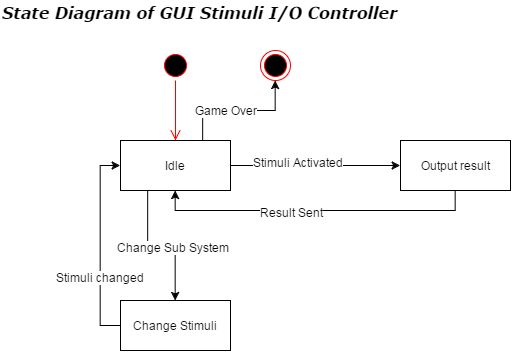

The diagram above was exported from draw.io. Its source (the exported page's mxGraphModel, read from the mxfile embedded in the PNG):
<mxGraphModel dx="727" dy="320" grid="1" gridSize="10" guides="1" tooltips="1" connect="1" arrows="1" fold="1" page="1" pageScale="1" pageWidth="826" pageHeight="1169" background="#ffffff" math="0" shadow="0">
  <root>
    <mxCell id="0" style=";html=1;" />
    <mxCell id="1" style=";html=1;" parent="0" />
    <mxCell id="2626508fd8b3e32-43" value="" style="ellipse;html=1;shape=startState;fillColor=#000000;strokeColor=#ff0000;" vertex="1" parent="1">
      <mxGeometry x="260" y="200" width="30" height="30" as="geometry" />
    </mxCell>
    <mxCell id="2626508fd8b3e32-44" value="" style="edgeStyle=orthogonalEdgeStyle;html=1;verticalAlign=bottom;endArrow=open;endSize=8;strokeColor=#ff0000;" edge="1" source="2626508fd8b3e32-43" parent="1">
      <mxGeometry relative="1" as="geometry">
        <mxPoint x="275" y="290" as="targetPoint" />
      </mxGeometry>
    </mxCell>
    <mxCell id="2626508fd8b3e32-48" style="edgeStyle=orthogonalEdgeStyle;rounded=0;html=1;exitX=1;exitY=0.5;entryX=0;entryY=0.5;jettySize=auto;orthogonalLoop=1;" edge="1" parent="1" source="2626508fd8b3e32-45" target="2626508fd8b3e32-47">
      <mxGeometry relative="1" as="geometry" />
    </mxCell>
    <mxCell id="2626508fd8b3e32-49" value="Stimuli Activated&lt;div&gt;&lt;br&gt;&lt;/div&gt;" style="text;html=1;resizable=0;points=[];align=center;verticalAlign=middle;labelBackgroundColor=#ffffff;" vertex="1" connectable="0" parent="2626508fd8b3e32-48">
      <mxGeometry x="-0.2" y="-4" relative="1" as="geometry">
        <mxPoint as="offset" />
      </mxGeometry>
    </mxCell>
    <mxCell id="2626508fd8b3e32-53" style="edgeStyle=orthogonalEdgeStyle;rounded=0;html=1;exitX=0.25;exitY=1;entryX=0.5;entryY=0;jettySize=auto;orthogonalLoop=1;" edge="1" parent="1" source="2626508fd8b3e32-45" target="2626508fd8b3e32-52">
      <mxGeometry relative="1" as="geometry" />
    </mxCell>
    <mxCell id="2626508fd8b3e32-54" value="Change Sub System" style="text;html=1;resizable=0;points=[];align=center;verticalAlign=middle;labelBackgroundColor=#ffffff;" vertex="1" connectable="0" parent="2626508fd8b3e32-53">
      <mxGeometry x="0.2263" y="-2" relative="1" as="geometry">
        <mxPoint as="offset" />
      </mxGeometry>
    </mxCell>
    <mxCell id="2626508fd8b3e32-58" style="edgeStyle=orthogonalEdgeStyle;rounded=0;html=1;exitX=0.75;exitY=0;entryX=0.5;entryY=1;jettySize=auto;orthogonalLoop=1;" edge="1" parent="1" source="2626508fd8b3e32-45" target="2626508fd8b3e32-57">
      <mxGeometry relative="1" as="geometry" />
    </mxCell>
    <mxCell id="2626508fd8b3e32-59" value="Game Over" style="text;html=1;resizable=0;points=[];align=center;verticalAlign=middle;labelBackgroundColor=#ffffff;" vertex="1" connectable="0" parent="2626508fd8b3e32-58">
      <mxGeometry x="-0.197" relative="1" as="geometry">
        <mxPoint as="offset" />
      </mxGeometry>
    </mxCell>
    <mxCell id="2626508fd8b3e32-45" value="Idle" style="html=1;" vertex="1" parent="1">
      <mxGeometry x="220" y="290" width="110" height="50" as="geometry" />
    </mxCell>
    <mxCell id="2626508fd8b3e32-50" style="edgeStyle=orthogonalEdgeStyle;rounded=0;html=1;exitX=0.5;exitY=1;entryX=0.5;entryY=1;jettySize=auto;orthogonalLoop=1;" edge="1" parent="1" source="2626508fd8b3e32-47" target="2626508fd8b3e32-45">
      <mxGeometry relative="1" as="geometry" />
    </mxCell>
    <mxCell id="2626508fd8b3e32-51" value="Result Sent" style="text;html=1;resizable=0;points=[];align=center;verticalAlign=middle;labelBackgroundColor=#ffffff;" vertex="1" connectable="0" parent="2626508fd8b3e32-50">
      <mxGeometry x="0.1438" y="2" relative="1" as="geometry">
        <mxPoint as="offset" />
      </mxGeometry>
    </mxCell>
    <mxCell id="2626508fd8b3e32-47" value="Output result" style="html=1;" vertex="1" parent="1">
      <mxGeometry x="500" y="290" width="110" height="50" as="geometry" />
    </mxCell>
    <mxCell id="2626508fd8b3e32-55" style="edgeStyle=orthogonalEdgeStyle;rounded=0;html=1;exitX=0;exitY=0.5;entryX=0;entryY=0.5;jettySize=auto;orthogonalLoop=1;" edge="1" parent="1" source="2626508fd8b3e32-52" target="2626508fd8b3e32-45">
      <mxGeometry relative="1" as="geometry" />
    </mxCell>
    <mxCell id="2626508fd8b3e32-56" value="Stimuli changed" style="text;html=1;resizable=0;points=[];align=center;verticalAlign=middle;labelBackgroundColor=#ffffff;" vertex="1" connectable="0" parent="2626508fd8b3e32-55">
      <mxGeometry x="-0.32" relative="1" as="geometry">
        <mxPoint as="offset" />
      </mxGeometry>
    </mxCell>
    <mxCell id="2626508fd8b3e32-52" value="Change Stimuli" style="html=1;" vertex="1" parent="1">
      <mxGeometry x="220" y="450" width="110" height="50" as="geometry" />
    </mxCell>
    <mxCell id="2626508fd8b3e32-57" value="" style="ellipse;html=1;shape=endState;fillColor=#000000;strokeColor=#ff0000;" vertex="1" parent="1">
      <mxGeometry x="360" y="200" width="30" height="30" as="geometry" />
    </mxCell>
    <mxCell id="2626508fd8b3e32-61" value="&lt;i&gt;&lt;b&gt;&lt;font face=&quot;Verdana&quot; style=&quot;font-size: 16px&quot;&gt;State Diagram of GUI Stimuli I/O Controller&lt;/font&gt;&lt;/b&gt;&lt;/i&gt;" style="text;html=1;resizable=0;points=[];autosize=1;align=left;verticalAlign=top;spacingTop=-4;" vertex="1" parent="1">
      <mxGeometry x="100" y="150" width="410" height="20" as="geometry" />
    </mxCell>
  </root>
</mxGraphModel>